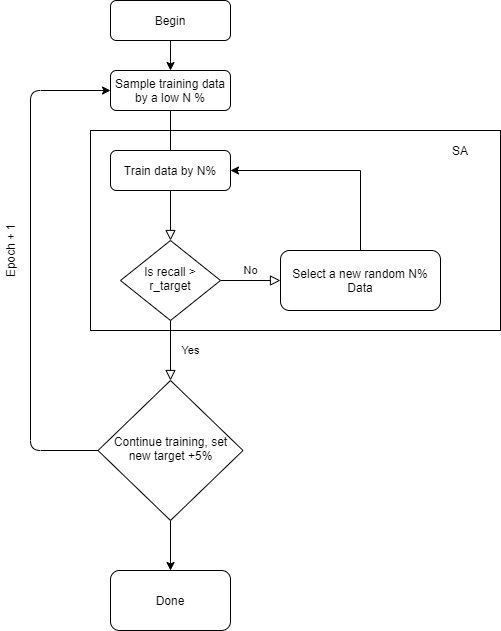

The diagram above was exported from draw.io. Its source (the exported page's mxGraphModel, read from the mxfile embedded in the PNG):
<mxGraphModel dx="2062" dy="1115" grid="1" gridSize="10" guides="1" tooltips="1" connect="1" arrows="1" fold="1" page="1" pageScale="1" pageWidth="827" pageHeight="1169" math="0" shadow="0">
  <root>
    <mxCell id="WIyWlLk6GJQsqaUBKTNV-0" />
    <mxCell id="WIyWlLk6GJQsqaUBKTNV-1" parent="WIyWlLk6GJQsqaUBKTNV-0" />
    <mxCell id="8AxUa9z8sGpEEpYn_YDs-10" value="" style="rounded=0;whiteSpace=wrap;html=1;" vertex="1" parent="WIyWlLk6GJQsqaUBKTNV-1">
      <mxGeometry x="120" y="300" width="410" height="200" as="geometry" />
    </mxCell>
    <mxCell id="WIyWlLk6GJQsqaUBKTNV-2" value="" style="rounded=0;html=1;jettySize=auto;orthogonalLoop=1;fontSize=11;endArrow=block;endFill=0;endSize=8;strokeWidth=1;shadow=0;labelBackgroundColor=none;edgeStyle=orthogonalEdgeStyle;" parent="WIyWlLk6GJQsqaUBKTNV-1" source="WIyWlLk6GJQsqaUBKTNV-3" target="WIyWlLk6GJQsqaUBKTNV-6" edge="1">
      <mxGeometry relative="1" as="geometry" />
    </mxCell>
    <mxCell id="WIyWlLk6GJQsqaUBKTNV-3" value="Sample training data by a low N %" style="rounded=1;whiteSpace=wrap;html=1;fontSize=12;glass=0;strokeWidth=1;shadow=0;" parent="WIyWlLk6GJQsqaUBKTNV-1" vertex="1">
      <mxGeometry x="140" y="240" width="120" height="40" as="geometry" />
    </mxCell>
    <mxCell id="WIyWlLk6GJQsqaUBKTNV-4" value="Yes" style="rounded=0;html=1;jettySize=auto;orthogonalLoop=1;fontSize=11;endArrow=block;endFill=0;endSize=8;strokeWidth=1;shadow=0;labelBackgroundColor=none;edgeStyle=orthogonalEdgeStyle;" parent="WIyWlLk6GJQsqaUBKTNV-1" source="WIyWlLk6GJQsqaUBKTNV-6" target="WIyWlLk6GJQsqaUBKTNV-10" edge="1">
      <mxGeometry y="20" relative="1" as="geometry">
        <mxPoint as="offset" />
      </mxGeometry>
    </mxCell>
    <mxCell id="WIyWlLk6GJQsqaUBKTNV-5" value="No" style="edgeStyle=orthogonalEdgeStyle;rounded=0;html=1;jettySize=auto;orthogonalLoop=1;fontSize=11;endArrow=block;endFill=0;endSize=8;strokeWidth=1;shadow=0;labelBackgroundColor=none;" parent="WIyWlLk6GJQsqaUBKTNV-1" source="WIyWlLk6GJQsqaUBKTNV-6" target="WIyWlLk6GJQsqaUBKTNV-7" edge="1">
      <mxGeometry y="10" relative="1" as="geometry">
        <mxPoint as="offset" />
      </mxGeometry>
    </mxCell>
    <mxCell id="WIyWlLk6GJQsqaUBKTNV-6" value="Is recall &amp;gt; r_target" style="rhombus;whiteSpace=wrap;html=1;shadow=0;fontFamily=Helvetica;fontSize=12;align=center;strokeWidth=1;spacing=6;spacingTop=-4;" parent="WIyWlLk6GJQsqaUBKTNV-1" vertex="1">
      <mxGeometry x="150" y="410" width="100" height="80" as="geometry" />
    </mxCell>
    <mxCell id="8AxUa9z8sGpEEpYn_YDs-8" value="" style="edgeStyle=orthogonalEdgeStyle;rounded=0;orthogonalLoop=1;jettySize=auto;html=1;entryX=1;entryY=0.5;entryDx=0;entryDy=0;" edge="1" parent="WIyWlLk6GJQsqaUBKTNV-1" source="WIyWlLk6GJQsqaUBKTNV-7" target="8AxUa9z8sGpEEpYn_YDs-3">
      <mxGeometry relative="1" as="geometry">
        <mxPoint x="390" y="340" as="targetPoint" />
        <Array as="points">
          <mxPoint x="390" y="340" />
        </Array>
      </mxGeometry>
    </mxCell>
    <mxCell id="WIyWlLk6GJQsqaUBKTNV-7" value="Select a new random N% Data" style="rounded=1;whiteSpace=wrap;html=1;fontSize=12;glass=0;strokeWidth=1;shadow=0;" parent="WIyWlLk6GJQsqaUBKTNV-1" vertex="1">
      <mxGeometry x="310" y="420" width="160" height="60" as="geometry" />
    </mxCell>
    <mxCell id="8AxUa9z8sGpEEpYn_YDs-13" style="edgeStyle=orthogonalEdgeStyle;rounded=0;orthogonalLoop=1;jettySize=auto;html=1;" edge="1" parent="WIyWlLk6GJQsqaUBKTNV-1" source="WIyWlLk6GJQsqaUBKTNV-10" target="8AxUa9z8sGpEEpYn_YDs-14">
      <mxGeometry relative="1" as="geometry">
        <mxPoint x="200" y="740" as="targetPoint" />
      </mxGeometry>
    </mxCell>
    <mxCell id="WIyWlLk6GJQsqaUBKTNV-10" value="Continue training, set new target +5%" style="rhombus;whiteSpace=wrap;html=1;shadow=0;fontFamily=Helvetica;fontSize=12;align=center;strokeWidth=1;spacing=6;spacingTop=-4;" parent="WIyWlLk6GJQsqaUBKTNV-1" vertex="1">
      <mxGeometry x="127.5" y="550" width="145" height="140" as="geometry" />
    </mxCell>
    <mxCell id="8AxUa9z8sGpEEpYn_YDs-2" style="edgeStyle=orthogonalEdgeStyle;rounded=0;orthogonalLoop=1;jettySize=auto;html=1;exitX=0.5;exitY=1;exitDx=0;exitDy=0;entryX=0.5;entryY=0;entryDx=0;entryDy=0;" edge="1" parent="WIyWlLk6GJQsqaUBKTNV-1" source="8AxUa9z8sGpEEpYn_YDs-0" target="WIyWlLk6GJQsqaUBKTNV-3">
      <mxGeometry relative="1" as="geometry" />
    </mxCell>
    <mxCell id="8AxUa9z8sGpEEpYn_YDs-0" value="Begin" style="rounded=1;whiteSpace=wrap;html=1;" vertex="1" parent="WIyWlLk6GJQsqaUBKTNV-1">
      <mxGeometry x="140" y="170" width="120" height="40" as="geometry" />
    </mxCell>
    <mxCell id="8AxUa9z8sGpEEpYn_YDs-3" value="Train data by N%" style="rounded=1;whiteSpace=wrap;html=1;fontSize=12;glass=0;strokeWidth=1;shadow=0;" vertex="1" parent="WIyWlLk6GJQsqaUBKTNV-1">
      <mxGeometry x="140" y="320" width="120" height="40" as="geometry" />
    </mxCell>
    <mxCell id="8AxUa9z8sGpEEpYn_YDs-11" value="SA" style="text;html=1;strokeColor=none;fillColor=none;align=center;verticalAlign=middle;whiteSpace=wrap;rounded=0;" vertex="1" parent="WIyWlLk6GJQsqaUBKTNV-1">
      <mxGeometry x="470" y="310" width="40" height="20" as="geometry" />
    </mxCell>
    <mxCell id="8AxUa9z8sGpEEpYn_YDs-12" value="" style="endArrow=classic;html=1;exitX=0;exitY=0.5;exitDx=0;exitDy=0;entryX=0;entryY=0.5;entryDx=0;entryDy=0;" edge="1" parent="WIyWlLk6GJQsqaUBKTNV-1" source="WIyWlLk6GJQsqaUBKTNV-10" target="WIyWlLk6GJQsqaUBKTNV-3">
      <mxGeometry width="50" height="50" relative="1" as="geometry">
        <mxPoint x="390" y="590" as="sourcePoint" />
        <mxPoint x="440" y="540" as="targetPoint" />
        <Array as="points">
          <mxPoint x="60" y="620" />
          <mxPoint x="60" y="260" />
        </Array>
      </mxGeometry>
    </mxCell>
    <mxCell id="8AxUa9z8sGpEEpYn_YDs-14" value="Done" style="rounded=1;whiteSpace=wrap;html=1;" vertex="1" parent="WIyWlLk6GJQsqaUBKTNV-1">
      <mxGeometry x="140" y="740" width="120" height="60" as="geometry" />
    </mxCell>
    <mxCell id="8AxUa9z8sGpEEpYn_YDs-15" value="Epoch + 1" style="text;html=1;strokeColor=none;fillColor=none;align=center;verticalAlign=middle;whiteSpace=wrap;rounded=0;rotation=-90;" vertex="1" parent="WIyWlLk6GJQsqaUBKTNV-1">
      <mxGeometry x="10" y="410" width="60" height="20" as="geometry" />
    </mxCell>
  </root>
</mxGraphModel>